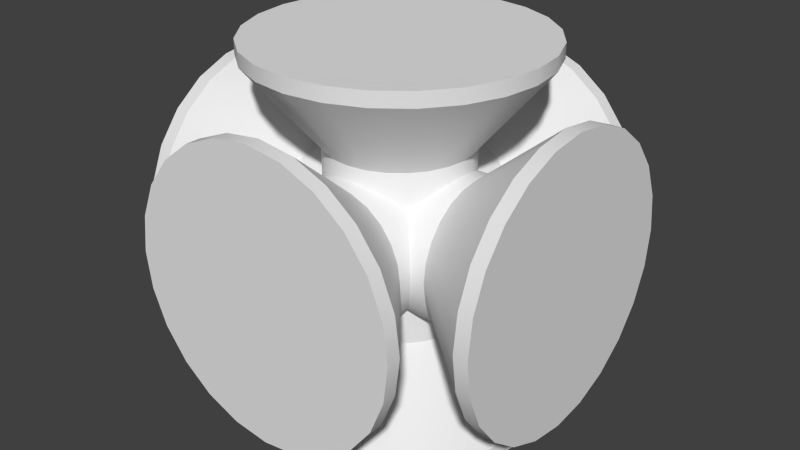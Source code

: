 # Source: Knoten.blend  (saved by Blender 2.70.0; exported with 4.5.12 LTS)
import bpy
from mathutils import Matrix  # noqa: F401  (used for matrix-valued properties, if any)

bpy.ops.wm.read_factory_settings(use_empty=True)
scene = bpy.context.scene
scene.name = 'Scene'

# ---- collections
col_collection_1 = bpy.data.collections.new('Collection 1'); scene.collection.children.link(col_collection_1)

# ---- materials (node trees are filled in below, after node groups)
mat_material = bpy.data.materials.new('Material')
mat_material.alpha_threshold = 0.0
mat_material.use_transparent_shadow = False
mat_material.roughness = 0.5
mat_material.line_color = (0.0, 0.0, 0.0, 1.0)

# ---- material node trees

# ---- world
world_world = bpy.data.worlds.new('World'); scene.world = world_world
world_world.color = (0.05088, 0.05088, 0.05088)
world_world.use_sun_shadow = False
world_world.sun_shadow_jitter_overblur = 0.0
world_world.cycles.sampling_method = 'MANUAL'
world_world.cycles.sample_map_resolution = 256

# ---- meshes
me_cylinder = bpy.data.meshes.new('Cylinder')
me_cylinder.from_pydata([(0.0, 0.625, -0.75), (0.0, 0.625, 0.75), (0.1618, 0.6037, -0.75), (0.1618, 0.6037, 0.75), (0.3125, 0.5413, -0.75), (0.3125, 0.5413, 0.75), (0.4419, 0.4419, -0.75), (0.4419, 0.4419, 0.75), (0.5413, 0.3125, -0.75), (0.5413, 0.3125, 0.75), (0.6037, 0.1618, -0.75), (0.6037, 0.1618, 0.75), (0.625, 4.719e-08, -0.75), (0.625, 4.719e-08, 0.75), (0.6037, -0.1618, -0.75), (0.6037, -0.1618, 0.75), (0.5413, -0.3125, -0.75), (0.5413, -0.3125, 0.75), (0.4419, -0.4419, -0.75), (0.4419, -0.4419, 0.75), (0.3125, -0.5413, -0.75), (0.3125, -0.5413, 0.75), (0.1618, -0.6037, -0.75), (0.1618, -0.6037, 0.75), (2.434e-07, -0.625, -0.75), (2.434e-07, -0.625, 0.75), (-0.1618, -0.6037, -0.75), (-0.1618, -0.6037, 0.75), (-0.3125, -0.5413, -0.75), (-0.3125, -0.5413, 0.75), (-0.4419, -0.4419, -0.75), (-0.4419, -0.4419, 0.75), (-0.5413, -0.3125, -0.75), (-0.5413, -0.3125, 0.75), (-0.6037, -0.1618, -0.75), (-0.6037, -0.1618, 0.75), (-0.625, -2.906e-07, -0.75), (-0.625, -2.906e-07, 0.75), (-0.6037, 0.1618, -0.75), (-0.6037, 0.1618, 0.75), (-0.5413, 0.3125, -0.75), (-0.5413, 0.3125, 0.75), (-0.4419, 0.4419, -0.75), (-0.4419, 0.4419, 0.75), (-0.3125, 0.5413, -0.75), (-0.3125, 0.5413, 0.75), (-0.1618, 0.6037, -0.75), (-0.1618, 0.6037, 0.75), (-2.049e-08, 1.25, 1.5), (0.3235, 1.207, 1.5), (0.625, 1.083, 1.5), (0.8839, 0.8839, 1.5), (1.083, 0.625, 1.5), (1.207, 0.3235, 1.5), (1.25, 1.912e-07, 1.5), (1.207, -0.3235, 1.5), (1.083, -0.625, 1.5), (0.8839, -0.8839, 1.5), (0.625, -1.083, 1.5), (0.3235, -1.207, 1.5), (4.663e-07, -1.25, 1.5), (-0.3235, -1.207, 1.5), (-0.625, -1.083, 1.5), (-0.8839, -0.8839, 1.5), (-1.083, -0.625, 1.5), (-1.207, -0.3235, 1.5), (-1.25, -4.843e-07, 1.5), (-1.207, 0.3235, 1.5), (-1.083, 0.625, 1.5), (-0.8839, 0.8839, 1.5), (-0.625, 1.083, 1.5), (-0.3235, 1.207, 1.5), (-2.651e-08, 1.25, 1.625), (0.3235, 1.207, 1.625), (0.625, 1.083, 1.625), (0.8839, 0.8839, 1.625), (1.083, 0.625, 1.625), (1.207, 0.3235, 1.625), (1.25, 1.912e-07, 1.625), (1.207, -0.3235, 1.625), (1.083, -0.625, 1.625), (0.8839, -0.8839, 1.625), (0.625, -1.083, 1.625), (0.3235, -1.207, 1.625), (4.603e-07, -1.25, 1.625), (-0.3235, -1.207, 1.625), (-0.625, -1.083, 1.625), (-0.8839, -0.8839, 1.625), (-1.083, -0.625, 1.625), (-1.207, -0.3235, 1.625), (-1.25, -4.843e-07, 1.625), (-1.207, 0.3235, 1.625), (-1.083, 0.625, 1.625), (-0.8839, 0.8839, 1.625), (-0.625, 1.083, 1.625), (-0.3235, 1.207, 1.625), (-6.715e-08, 1.25, -1.5), (0.3235, 1.207, -1.5), (0.625, 1.083, -1.5), (0.8839, 0.8839, -1.5), (1.083, 0.625, -1.5), (1.207, 0.3235, -1.5), (1.25, 1.912e-07, -1.5), (1.207, -0.3235, -1.5), (1.083, -0.625, -1.5), (0.8839, -0.8839, -1.5), (0.625, -1.083, -1.5), (0.3235, -1.207, -1.5), (4.196e-07, -1.25, -1.5), (-0.3235, -1.207, -1.5), (-0.625, -1.083, -1.5), (-0.8839, -0.8839, -1.5), (-1.083, -0.625, -1.5), (-1.207, -0.3235, -1.5), (-1.25, -4.843e-07, -1.5), (-1.207, 0.3235, -1.5), (-1.083, 0.625, -1.5), (-0.8839, 0.8839, -1.5), (-0.625, 1.083, -1.5), (-0.3235, 1.207, -1.5), (-5.684e-08, 1.25, -1.625), (0.3235, 1.207, -1.625), (0.625, 1.083, -1.625), (0.8839, 0.8839, -1.625), (1.083, 0.625, -1.625), (1.207, 0.3235, -1.625), (1.25, 1.912e-07, -1.625), (1.207, -0.3235, -1.625), (1.083, -0.625, -1.625), (0.8839, -0.8839, -1.625), (0.625, -1.083, -1.625), (0.3235, -1.207, -1.625), (4.299e-07, -1.25, -1.625), (-0.3235, -1.207, -1.625), (-0.625, -1.083, -1.625), (-0.8839, -0.8839, -1.625), (-1.083, -0.625, -1.625), (-1.207, -0.3235, -1.625), (-1.25, -4.843e-07, -1.625), (-1.207, 0.3235, -1.625), (-1.083, 0.625, -1.625), (-0.8839, 0.8839, -1.625), (-0.625, 1.083, -1.625), (-0.3235, 1.207, -1.625)], [], [(0, 1, 3, 2), (2, 3, 5, 4), (4, 5, 7, 6), (6, 7, 9, 8), (8, 9, 11, 10), (10, 11, 13, 12), (12, 13, 15, 14), (14, 15, 17, 16), (16, 17, 19, 18), (18, 19, 21, 20), (20, 21, 23, 22), (22, 23, 25, 24), (24, 25, 27, 26), (26, 27, 29, 28), (28, 29, 31, 30), (30, 31, 33, 32), (32, 33, 35, 34), (34, 35, 37, 36), (36, 37, 39, 38), (38, 39, 41, 40), (40, 41, 43, 42), (42, 43, 45, 44), (41, 39, 67, 68), (46, 47, 1, 0), (44, 45, 47, 46), (46, 0, 96, 119), (69, 68, 92, 93), (19, 17, 56, 57), (47, 45, 70, 71), (25, 23, 59, 60), (9, 7, 51, 52), (31, 29, 62, 63), (37, 35, 65, 66), (15, 13, 54, 55), (43, 41, 68, 69), (21, 19, 57, 58), (1, 47, 71, 48), (5, 3, 49, 50), (27, 25, 60, 61), (11, 9, 52, 53), (33, 31, 63, 64), (39, 37, 66, 67), (3, 1, 48, 49), (17, 15, 55, 56), (45, 43, 69, 70), (23, 21, 58, 59), (7, 5, 50, 51), (29, 27, 61, 62), (35, 33, 64, 65), (13, 11, 53, 54), (73, 72, 95, 94, 93, 92, 91, 90, 89, 88, 87, 86, 85, 84, 83, 82, 81, 80, 79, 78, 77, 76, 75, 74), (58, 57, 81, 82), (67, 66, 90, 91), (56, 55, 79, 80), (65, 64, 88, 89), (54, 53, 77, 78), (52, 51, 75, 76), (63, 62, 86, 87), (48, 71, 95, 72), (50, 49, 73, 74), (61, 60, 84, 85), (70, 69, 93, 94), (59, 58, 82, 83), (68, 67, 91, 92), (57, 56, 80, 81), (66, 65, 89, 90), (55, 54, 78, 79), (53, 52, 76, 77), (64, 63, 87, 88), (51, 50, 74, 75), (62, 61, 85, 86), (71, 70, 94, 95), (49, 48, 72, 73), (60, 59, 83, 84), (119, 96, 120, 143), (2, 4, 98, 97), (24, 26, 109, 108), (8, 10, 101, 100), (30, 32, 112, 111), (36, 38, 115, 114), (0, 2, 97, 96), (14, 16, 104, 103), (42, 44, 118, 117), (20, 22, 107, 106), (4, 6, 99, 98), (26, 28, 110, 109), (32, 34, 113, 112), (10, 12, 102, 101), (38, 40, 116, 115), (16, 18, 105, 104), (44, 46, 119, 118), (22, 24, 108, 107), (6, 8, 100, 99), (28, 30, 111, 110), (34, 36, 114, 113), (12, 14, 103, 102), (40, 42, 117, 116), (18, 20, 106, 105), (120, 121, 122, 123, 124, 125, 126, 127, 128, 129, 130, 131, 132, 133, 134, 135, 136, 137, 138, 139, 140, 141, 142, 143), (97, 98, 122, 121), (108, 109, 133, 132), (117, 118, 142, 141), (106, 107, 131, 130), (115, 116, 140, 139), (104, 105, 129, 128), (113, 114, 138, 137), (102, 103, 127, 126), (100, 101, 125, 124), (111, 112, 136, 135), (98, 99, 123, 122), (109, 110, 134, 133), (118, 119, 143, 142), (96, 97, 121, 120), (107, 108, 132, 131), (116, 117, 141, 140), (105, 106, 130, 129), (114, 115, 139, 138), (103, 104, 128, 127), (112, 113, 137, 136), (101, 102, 126, 125), (99, 100, 124, 123), (110, 111, 135, 134)])
me_cylinder.polygons.foreach_set('use_smooth', [True] * 122)
_uv = me_cylinder.uv_layers.new(name='UVMap')
_uv.uv.foreach_set('vector', [0.3524, 0.4945, 0.5296, 0.5166, 0.5295, 0.513, 0.3524, 0.5373, 0.3524, 0.5373, 0.5295, 0.513, 0.5284, 0.5095, 0.3635, 0.5788, 0.3635, 0.5788, 0.5284, 0.5095, 0.5264, 0.5065, 0.385, 0.6161, 0.385, 0.6161, 0.5264, 0.5065, 0.5237, 0.5041, 0.4154, 0.6466, 0.4154, 0.6466, 0.5237, 0.5041, 0.5205, 0.5025, 0.4527, 0.6681, 0.4527, 0.6681, 0.5205, 0.5025, 0.517, 0.5019, 0.4943, 0.6794, 0.4943, 0.6794, 0.517, 0.5019, 0.5133, 0.5021, 0.5375, 0.6794, 0.5375, 0.6794, 0.5133, 0.5021, 0.5099, 0.5033, 0.5791, 0.6683, 0.5791, 0.6683, 0.5099, 0.5033, 0.5069, 0.5054, 0.6165, 0.6468, 0.6165, 0.6468, 0.5069, 0.5054, 0.5045, 0.5082, 0.647, 0.6164, 0.647, 0.6164, 0.5045, 0.5082, 0.5029, 0.5115, 0.6686, 0.5791, 0.6686, 0.5791, 0.5029, 0.5115, 0.5022, 0.5151, 0.6797, 0.5374, 0.6797, 0.5374, 0.5022, 0.5151, 0.5025, 0.5188, 0.6797, 0.4943, 0.6797, 0.4943, 0.5025, 0.5188, 0.5037, 0.5222, 0.6686, 0.4527, 0.6686, 0.4527, 0.5037, 0.5222, 0.5058, 0.5253, 0.647, 0.4154, 0.647, 0.4154, 0.5058, 0.5253, 0.5085, 0.5277, 0.6165, 0.385, 0.6165, 0.385, 0.5085, 0.5277, 0.5118, 0.5292, 0.5791, 0.3635, 0.5791, 0.3635, 0.5118, 0.5292, 0.5154, 0.5299, 0.5375, 0.3524, 0.5375, 0.3524, 0.5154, 0.5299, 0.519, 0.5296, 0.4943, 0.3524, 0.4943, 0.3524, 0.519, 0.5296, 0.5224, 0.5284, 0.4527, 0.3636, 0.4527, 0.3636, 0.5224, 0.5284, 0.5253, 0.5264, 0.4154, 0.3852, 0.4154, 0.3852, 0.5253, 0.5264, 0.5276, 0.5236, 0.385, 0.4157, 0.1262, 0.136, 0.1175, 0.1504, 0.01228, 0.1083, 0.03553, 0.06806, 0.3635, 0.453, 0.5291, 0.5203, 0.5296, 0.5166, 0.3524, 0.4945, 0.385, 0.4157, 0.5276, 0.5236, 0.5291, 0.5203, 0.3635, 0.453, 0.5356, 0.2398, 0.552, 0.236, 0.5962, 0.3401, 0.5516, 0.3519, 0.8161, 0.6785, 0.7752, 0.6672, 0.7812, 0.6526, 0.8181, 0.6628, 0.2146, 0.2285, 0.2266, 0.2169, 0.3171, 0.2842, 0.2846, 0.3171, 0.1694, 0.1121, 0.1531, 0.1162, 0.1086, 0.01214, 0.1534, 0.0002266, 0.1668, 0.2403, 0.1836, 0.2407, 0.1998, 0.3525, 0.1535, 0.3526, 0.236, 0.153, 0.2281, 0.1382, 0.3171, 0.06863, 0.3401, 0.1088, 0.1246, 0.2147, 0.1363, 0.2269, 0.06838, 0.3175, 0.03551, 0.2847, 0.1128, 0.1666, 0.1125, 0.1835, 0.0002266, 0.1996, 0.0002353, 0.1531, 0.2352, 0.2024, 0.2397, 0.1862, 0.3519, 0.1995, 0.3401, 0.2441, 0.1384, 0.1243, 0.1262, 0.136, 0.03553, 0.06806, 0.0684, 0.03527, 0.1999, 0.2367, 0.2146, 0.2285, 0.2846, 0.3171, 0.2445, 0.3404, 0.1862, 0.1125, 0.1694, 0.1121, 0.1534, 0.0002266, 0.1998, 0.0003513, 0.2166, 0.126, 0.2023, 0.1172, 0.2445, 0.01249, 0.2845, 0.03579, 0.1507, 0.2356, 0.1668, 0.2403, 0.1535, 0.3526, 0.1086, 0.3407, 0.2398, 0.1694, 0.236, 0.153, 0.3401, 0.1088, 0.3519, 0.1534, 0.1165, 0.1999, 0.1246, 0.2147, 0.03551, 0.2847, 0.01226, 0.2445, 0.1175, 0.1504, 0.1128, 0.1666, 0.0002353, 0.1531, 0.01228, 0.1083, 0.2023, 0.1172, 0.1862, 0.1125, 0.1998, 0.0003513, 0.2445, 0.01249, 0.2266, 0.2169, 0.2352, 0.2024, 0.3401, 0.2441, 0.3171, 0.2842, 0.1531, 0.1162, 0.1384, 0.1243, 0.0684, 0.03527, 0.1086, 0.01214, 0.1836, 0.2407, 0.1999, 0.2367, 0.2445, 0.3404, 0.1998, 0.3525, 0.2281, 0.1382, 0.2166, 0.126, 0.2845, 0.03579, 0.3171, 0.06863, 0.1363, 0.2269, 0.1507, 0.2356, 0.1086, 0.3407, 0.06838, 0.3175, 0.1125, 0.1835, 0.1165, 0.1999, 0.01226, 0.2445, 0.0002266, 0.1996, 0.2397, 0.1862, 0.2398, 0.1694, 0.3519, 0.1534, 0.3519, 0.1995, 0.1157, 0.9644, 0.08209, 0.945, 0.05466, 0.9176, 0.03527, 0.884, 0.02523, 0.8466, 0.02523, 0.8078, 0.03527, 0.7703, 0.05466, 0.7367, 0.08209, 0.7093, 0.1157, 0.6899, 0.1531, 0.6799, 0.1919, 0.6799, 0.2294, 0.6899, 0.263, 0.7093, 0.2904, 0.7367, 0.3098, 0.7703, 0.3198, 0.8078, 0.3198, 0.8466, 0.3098, 0.884, 0.2904, 0.9176, 0.263, 0.945, 0.2294, 0.9644, 0.1919, 0.9745, 0.1531, 0.9745, 0.8163, 0.3528, 0.8587, 0.3524, 0.8569, 0.3681, 0.8187, 0.3684, 0.7388, 0.6456, 0.7096, 0.6151, 0.7222, 0.6057, 0.7485, 0.6331, 0.8999, 0.3632, 0.937, 0.3845, 0.9274, 0.3972, 0.894, 0.3779, 0.6896, 0.578, 0.6802, 0.5369, 0.6958, 0.5353, 0.7042, 0.5723, 0.9672, 0.4148, 0.9887, 0.452, 0.9739, 0.4583, 0.9547, 0.4247, 0.9998, 0.4936, 0.9998, 0.5367, 0.9838, 0.5348, 0.9839, 0.4959, 0.682, 0.4949, 0.6911, 0.4543, 0.7058, 0.4595, 0.6976, 0.4969, 0.937, 0.6461, 0.8999, 0.6676, 0.8936, 0.653, 0.927, 0.6336, 0.9887, 0.5783, 0.9672, 0.6157, 0.9544, 0.6061, 0.9738, 0.5724, 0.7106, 0.417, 0.7395, 0.3863, 0.7495, 0.3984, 0.7235, 0.426, 0.8587, 0.6787, 0.8161, 0.6785, 0.8181, 0.6628, 0.8564, 0.6629, 0.7756, 0.3644, 0.8163, 0.3528, 0.8187, 0.3684, 0.782, 0.3787, 0.7752, 0.6672, 0.7388, 0.6456, 0.7485, 0.6331, 0.7812, 0.6526, 0.8587, 0.3524, 0.8999, 0.3632, 0.894, 0.3779, 0.8569, 0.3681, 0.7096, 0.6151, 0.6896, 0.578, 0.7042, 0.5723, 0.7222, 0.6057, 0.937, 0.3845, 0.9672, 0.4148, 0.9547, 0.4247, 0.9274, 0.3972, 0.9887, 0.452, 0.9998, 0.4936, 0.9839, 0.4959, 0.9739, 0.4583, 0.6802, 0.5369, 0.682, 0.4949, 0.6976, 0.4969, 0.6958, 0.5353, 0.9998, 0.5367, 0.9887, 0.5783, 0.9738, 0.5724, 0.9838, 0.5348, 0.6911, 0.4543, 0.7106, 0.417, 0.7235, 0.426, 0.7058, 0.4595, 0.8999, 0.6676, 0.8587, 0.6787, 0.8564, 0.6629, 0.8936, 0.653, 0.9672, 0.6157, 0.937, 0.6461, 0.927, 0.6336, 0.9544, 0.6061, 0.7395, 0.3863, 0.7756, 0.3644, 0.782, 0.3787, 0.7495, 0.3984, 0.09586, 0.3649, 0.1364, 0.3535, 0.1388, 0.369, 0.1023, 0.3792, 0.5668, 0.2281, 0.579, 0.2166, 0.6692, 0.2845, 0.6363, 0.3171, 0.5051, 0.1165, 0.4903, 0.1246, 0.4203, 0.03551, 0.4605, 0.01226, 0.5925, 0.1862, 0.5928, 0.1694, 0.7047, 0.1534, 0.7046, 0.1998, 0.4694, 0.1507, 0.4647, 0.1668, 0.3524, 0.1535, 0.3643, 0.1086, 0.4683, 0.1999, 0.4764, 0.2146, 0.3879, 0.2846, 0.3646, 0.2445, 0.552, 0.236, 0.5668, 0.2281, 0.6363, 0.3171, 0.5962, 0.3401, 0.5807, 0.1384, 0.569, 0.1262, 0.6369, 0.03553, 0.6697, 0.0684, 0.5025, 0.2352, 0.5187, 0.2397, 0.5055, 0.3519, 0.4609, 0.3401, 0.5384, 0.1128, 0.5215, 0.1125, 0.5054, 0.0002266, 0.5518, 0.0002354, 0.579, 0.2166, 0.5878, 0.2023, 0.6925, 0.2445, 0.6692, 0.2845, 0.4903, 0.1246, 0.4781, 0.1363, 0.3874, 0.06838, 0.4203, 0.03551, 0.4647, 0.1668, 0.4643, 0.1836, 0.3525, 0.1998, 0.3524, 0.1535, 0.5928, 0.1694, 0.5888, 0.1531, 0.6928, 0.1086, 0.7047, 0.1534, 0.4764, 0.2146, 0.4881, 0.2266, 0.4208, 0.3171, 0.3879, 0.2846, 0.569, 0.1262, 0.5546, 0.1175, 0.5967, 0.01228, 0.6369, 0.03553, 0.5187, 0.2397, 0.5356, 0.2398, 0.5516, 0.3519, 0.5055, 0.3519, 0.5215, 0.1125, 0.5051, 0.1165, 0.4605, 0.01226, 0.5054, 0.0002266, 0.5878, 0.2023, 0.5925, 0.1862, 0.7046, 0.1998, 0.6925, 0.2445, 0.4781, 0.1363, 0.4694, 0.1507, 0.3643, 0.1086, 0.3874, 0.06838, 0.4643, 0.1836, 0.4683, 0.1999, 0.3646, 0.2445, 0.3525, 0.1998, 0.5888, 0.1531, 0.5807, 0.1384, 0.6697, 0.0684, 0.6928, 0.1086, 0.4881, 0.2266, 0.5025, 0.2352, 0.4609, 0.3401, 0.4208, 0.3171, 0.5546, 0.1175, 0.5384, 0.1128, 0.5518, 0.0002354, 0.5967, 0.01228, 0.5901, 0.7093, 0.6175, 0.7367, 0.6369, 0.7703, 0.647, 0.8078, 0.647, 0.8466, 0.6369, 0.884, 0.6175, 0.9176, 0.5901, 0.945, 0.5565, 0.9644, 0.5191, 0.9745, 0.4803, 0.9745, 0.4428, 0.9644, 0.4092, 0.945, 0.3818, 0.9176, 0.3624, 0.884, 0.3524, 0.8466, 0.3524, 0.8078, 0.3624, 0.7703, 0.3818, 0.7367, 0.4092, 0.7093, 0.4428, 0.6899, 0.4803, 0.6799, 0.5191, 0.6799, 0.5565, 0.6899, 0.1787, 0.3531, 0.2199, 0.3639, 0.214, 0.3786, 0.177, 0.3688, 0.1786, 0.6794, 0.1361, 0.6793, 0.138, 0.6635, 0.1764, 0.6637, 0.03114, 0.4173, 0.05992, 0.3867, 0.06992, 0.3987, 0.044, 0.4263, 0.257, 0.6469, 0.2199, 0.6684, 0.2136, 0.6537, 0.2471, 0.6343, 0.002021, 0.4955, 0.01156, 0.4546, 0.02631, 0.4598, 0.01772, 0.4975, 0.3087, 0.5791, 0.2873, 0.6164, 0.2744, 0.6069, 0.2938, 0.5732, 0.009582, 0.5786, 0.0002266, 0.5375, 0.01583, 0.5359, 0.02421, 0.5729, 0.3198, 0.4943, 0.3198, 0.5375, 0.3039, 0.5355, 0.3039, 0.4966, 0.2873, 0.4155, 0.3087, 0.4527, 0.294, 0.459, 0.2747, 0.4254, 0.05883, 0.6463, 0.0296, 0.6158, 0.04219, 0.6064, 0.06847, 0.6338, 0.2199, 0.3639, 0.257, 0.3852, 0.2474, 0.3979, 0.214, 0.3786, 0.1361, 0.6793, 0.09517, 0.6679, 0.1012, 0.6534, 0.138, 0.6635, 0.05992, 0.3867, 0.09586, 0.3649, 0.1023, 0.3792, 0.06992, 0.3987, 0.1364, 0.3535, 0.1787, 0.3531, 0.177, 0.3688, 0.1388, 0.369, 0.2199, 0.6684, 0.1786, 0.6794, 0.1764, 0.6637, 0.2136, 0.6537, 0.01156, 0.4546, 0.03114, 0.4173, 0.044, 0.4263, 0.02631, 0.4598, 0.2873, 0.6164, 0.257, 0.6469, 0.2471, 0.6343, 0.2744, 0.6069, 0.0002266, 0.5375, 0.002021, 0.4955, 0.01772, 0.4975, 0.01583, 0.5359, 0.3198, 0.5375, 0.3087, 0.5791, 0.2938, 0.5732, 0.3039, 0.5355, 0.0296, 0.6158, 0.009582, 0.5786, 0.02421, 0.5729, 0.04219, 0.6064, 0.3087, 0.4527, 0.3198, 0.4943, 0.3039, 0.4966, 0.294, 0.459, 0.257, 0.3852, 0.2873, 0.4155, 0.2747, 0.4254, 0.2474, 0.3979, 0.09517, 0.6679, 0.05883, 0.6463, 0.06847, 0.6338, 0.1012, 0.6534])
me_cylinder.materials.append(mat_material)
me_cylinder.use_remesh_preserve_volume = False
me_cylinder.use_remesh_preserve_attributes = False
me_cylinder.use_mirror_vertex_groups = False
me_cylinder.update()
me_cylinder_001 = bpy.data.meshes.new('Cylinder.001')
me_cylinder_001.from_pydata([(0.0, 0.625, -0.75), (0.0, 0.625, 0.75), (0.1618, 0.6037, -0.75), (0.1618, 0.6037, 0.75), (0.3125, 0.5413, -0.75), (0.3125, 0.5413, 0.75), (0.4419, 0.4419, -0.75), (0.4419, 0.4419, 0.75), (0.5413, 0.3125, -0.75), (0.5413, 0.3125, 0.75), (0.6037, 0.1618, -0.75), (0.6037, 0.1618, 0.75), (0.625, 4.719e-08, -0.75), (0.625, 4.719e-08, 0.75), (0.6037, -0.1618, -0.75), (0.6037, -0.1618, 0.75), (0.5413, -0.3125, -0.75), (0.5413, -0.3125, 0.75), (0.4419, -0.4419, -0.75), (0.4419, -0.4419, 0.75), (0.3125, -0.5413, -0.75), (0.3125, -0.5413, 0.75), (0.1618, -0.6037, -0.75), (0.1618, -0.6037, 0.75), (2.434e-07, -0.625, -0.75), (2.434e-07, -0.625, 0.75), (-0.1618, -0.6037, -0.75), (-0.1618, -0.6037, 0.75), (-0.3125, -0.5413, -0.75), (-0.3125, -0.5413, 0.75), (-0.4419, -0.4419, -0.75), (-0.4419, -0.4419, 0.75), (-0.5413, -0.3125, -0.75), (-0.5413, -0.3125, 0.75), (-0.6037, -0.1618, -0.75), (-0.6037, -0.1618, 0.75), (-0.625, -2.906e-07, -0.75), (-0.625, -2.906e-07, 0.75), (-0.6037, 0.1618, -0.75), (-0.6037, 0.1618, 0.75), (-0.5413, 0.3125, -0.75), (-0.5413, 0.3125, 0.75), (-0.4419, 0.4419, -0.75), (-0.4419, 0.4419, 0.75), (-0.3125, 0.5413, -0.75), (-0.3125, 0.5413, 0.75), (-0.1618, 0.6037, -0.75), (-0.1618, 0.6037, 0.75), (-2.049e-08, 1.25, 1.5), (0.3235, 1.207, 1.5), (0.625, 1.083, 1.5), (0.8839, 0.8839, 1.5), (1.083, 0.625, 1.5), (1.207, 0.3235, 1.5), (1.25, 1.912e-07, 1.5), (1.207, -0.3235, 1.5), (1.083, -0.625, 1.5), (0.8839, -0.8839, 1.5), (0.625, -1.083, 1.5), (0.3235, -1.207, 1.5), (4.663e-07, -1.25, 1.5), (-0.3235, -1.207, 1.5), (-0.625, -1.083, 1.5), (-0.8839, -0.8839, 1.5), (-1.083, -0.625, 1.5), (-1.207, -0.3235, 1.5), (-1.25, -4.843e-07, 1.5), (-1.207, 0.3235, 1.5), (-1.083, 0.625, 1.5), (-0.8839, 0.8839, 1.5), (-0.625, 1.083, 1.5), (-0.3235, 1.207, 1.5), (-2.651e-08, 1.25, 1.625), (0.3235, 1.207, 1.625), (0.625, 1.083, 1.625), (0.8839, 0.8839, 1.625), (1.083, 0.625, 1.625), (1.207, 0.3235, 1.625), (1.25, 1.912e-07, 1.625), (1.207, -0.3235, 1.625), (1.083, -0.625, 1.625), (0.8839, -0.8839, 1.625), (0.625, -1.083, 1.625), (0.3235, -1.207, 1.625), (4.603e-07, -1.25, 1.625), (-0.3235, -1.207, 1.625), (-0.625, -1.083, 1.625), (-0.8839, -0.8839, 1.625), (-1.083, -0.625, 1.625), (-1.207, -0.3235, 1.625), (-1.25, -4.843e-07, 1.625), (-1.207, 0.3235, 1.625), (-1.083, 0.625, 1.625), (-0.8839, 0.8839, 1.625), (-0.625, 1.083, 1.625), (-0.3235, 1.207, 1.625), (-6.715e-08, 1.25, -1.5), (0.3235, 1.207, -1.5), (0.625, 1.083, -1.5), (0.8839, 0.8839, -1.5), (1.083, 0.625, -1.5), (1.207, 0.3235, -1.5), (1.25, 1.912e-07, -1.5), (1.207, -0.3235, -1.5), (1.083, -0.625, -1.5), (0.8839, -0.8839, -1.5), (0.625, -1.083, -1.5), (0.3235, -1.207, -1.5), (4.196e-07, -1.25, -1.5), (-0.3235, -1.207, -1.5), (-0.625, -1.083, -1.5), (-0.8839, -0.8839, -1.5), (-1.083, -0.625, -1.5), (-1.207, -0.3235, -1.5), (-1.25, -4.843e-07, -1.5), (-1.207, 0.3235, -1.5), (-1.083, 0.625, -1.5), (-0.8839, 0.8839, -1.5), (-0.625, 1.083, -1.5), (-0.3235, 1.207, -1.5), (-5.684e-08, 1.25, -1.625), (0.3235, 1.207, -1.625), (0.625, 1.083, -1.625), (0.8839, 0.8839, -1.625), (1.083, 0.625, -1.625), (1.207, 0.3235, -1.625), (1.25, 1.912e-07, -1.625), (1.207, -0.3235, -1.625), (1.083, -0.625, -1.625), (0.8839, -0.8839, -1.625), (0.625, -1.083, -1.625), (0.3235, -1.207, -1.625), (4.299e-07, -1.25, -1.625), (-0.3235, -1.207, -1.625), (-0.625, -1.083, -1.625), (-0.8839, -0.8839, -1.625), (-1.083, -0.625, -1.625), (-1.207, -0.3235, -1.625), (-1.25, -4.843e-07, -1.625), (-1.207, 0.3235, -1.625), (-1.083, 0.625, -1.625), (-0.8839, 0.8839, -1.625), (-0.625, 1.083, -1.625), (-0.3235, 1.207, -1.625)], [], [(0, 1, 3, 2), (2, 3, 5, 4), (4, 5, 7, 6), (6, 7, 9, 8), (8, 9, 11, 10), (10, 11, 13, 12), (12, 13, 15, 14), (14, 15, 17, 16), (16, 17, 19, 18), (18, 19, 21, 20), (20, 21, 23, 22), (22, 23, 25, 24), (24, 25, 27, 26), (26, 27, 29, 28), (28, 29, 31, 30), (30, 31, 33, 32), (32, 33, 35, 34), (34, 35, 37, 36), (36, 37, 39, 38), (38, 39, 41, 40), (40, 41, 43, 42), (42, 43, 45, 44), (41, 39, 67, 68), (46, 47, 1, 0), (44, 45, 47, 46), (46, 0, 96, 119), (69, 68, 92, 93), (19, 17, 56, 57), (47, 45, 70, 71), (25, 23, 59, 60), (9, 7, 51, 52), (31, 29, 62, 63), (37, 35, 65, 66), (15, 13, 54, 55), (43, 41, 68, 69), (21, 19, 57, 58), (1, 47, 71, 48), (5, 3, 49, 50), (27, 25, 60, 61), (11, 9, 52, 53), (33, 31, 63, 64), (39, 37, 66, 67), (3, 1, 48, 49), (17, 15, 55, 56), (45, 43, 69, 70), (23, 21, 58, 59), (7, 5, 50, 51), (29, 27, 61, 62), (35, 33, 64, 65), (13, 11, 53, 54), (73, 72, 95, 94, 93, 92, 91, 90, 89, 88, 87, 86, 85, 84, 83, 82, 81, 80, 79, 78, 77, 76, 75, 74), (58, 57, 81, 82), (67, 66, 90, 91), (56, 55, 79, 80), (65, 64, 88, 89), (54, 53, 77, 78), (52, 51, 75, 76), (63, 62, 86, 87), (48, 71, 95, 72), (50, 49, 73, 74), (61, 60, 84, 85), (70, 69, 93, 94), (59, 58, 82, 83), (68, 67, 91, 92), (57, 56, 80, 81), (66, 65, 89, 90), (55, 54, 78, 79), (53, 52, 76, 77), (64, 63, 87, 88), (51, 50, 74, 75), (62, 61, 85, 86), (71, 70, 94, 95), (49, 48, 72, 73), (60, 59, 83, 84), (119, 96, 120, 143), (2, 4, 98, 97), (24, 26, 109, 108), (8, 10, 101, 100), (30, 32, 112, 111), (36, 38, 115, 114), (0, 2, 97, 96), (14, 16, 104, 103), (42, 44, 118, 117), (20, 22, 107, 106), (4, 6, 99, 98), (26, 28, 110, 109), (32, 34, 113, 112), (10, 12, 102, 101), (38, 40, 116, 115), (16, 18, 105, 104), (44, 46, 119, 118), (22, 24, 108, 107), (6, 8, 100, 99), (28, 30, 111, 110), (34, 36, 114, 113), (12, 14, 103, 102), (40, 42, 117, 116), (18, 20, 106, 105), (120, 121, 122, 123, 124, 125, 126, 127, 128, 129, 130, 131, 132, 133, 134, 135, 136, 137, 138, 139, 140, 141, 142, 143), (97, 98, 122, 121), (108, 109, 133, 132), (117, 118, 142, 141), (106, 107, 131, 130), (115, 116, 140, 139), (104, 105, 129, 128), (113, 114, 138, 137), (102, 103, 127, 126), (100, 101, 125, 124), (111, 112, 136, 135), (98, 99, 123, 122), (109, 110, 134, 133), (118, 119, 143, 142), (96, 97, 121, 120), (107, 108, 132, 131), (116, 117, 141, 140), (105, 106, 130, 129), (114, 115, 139, 138), (103, 104, 128, 127), (112, 113, 137, 136), (101, 102, 126, 125), (99, 100, 124, 123), (110, 111, 135, 134)])
me_cylinder_001.polygons.foreach_set('use_smooth', [True] * 122)
_uv = me_cylinder_001.uv_layers.new(name='UVMap')
_uv.uv.foreach_set('vector', [0.3524, 0.4945, 0.5296, 0.5166, 0.5295, 0.513, 0.3524, 0.5373, 0.3524, 0.5373, 0.5295, 0.513, 0.5284, 0.5095, 0.3635, 0.5788, 0.3635, 0.5788, 0.5284, 0.5095, 0.5264, 0.5065, 0.385, 0.6161, 0.385, 0.6161, 0.5264, 0.5065, 0.5237, 0.5041, 0.4154, 0.6466, 0.4154, 0.6466, 0.5237, 0.5041, 0.5205, 0.5025, 0.4527, 0.6681, 0.4527, 0.6681, 0.5205, 0.5025, 0.517, 0.5019, 0.4943, 0.6794, 0.4943, 0.6794, 0.517, 0.5019, 0.5133, 0.5021, 0.5375, 0.6794, 0.5375, 0.6794, 0.5133, 0.5021, 0.5099, 0.5033, 0.5791, 0.6683, 0.5791, 0.6683, 0.5099, 0.5033, 0.5069, 0.5054, 0.6165, 0.6468, 0.6165, 0.6468, 0.5069, 0.5054, 0.5045, 0.5082, 0.647, 0.6164, 0.647, 0.6164, 0.5045, 0.5082, 0.5029, 0.5115, 0.6686, 0.5791, 0.6686, 0.5791, 0.5029, 0.5115, 0.5022, 0.5151, 0.6797, 0.5374, 0.6797, 0.5374, 0.5022, 0.5151, 0.5025, 0.5188, 0.6797, 0.4943, 0.6797, 0.4943, 0.5025, 0.5188, 0.5037, 0.5222, 0.6686, 0.4527, 0.6686, 0.4527, 0.5037, 0.5222, 0.5058, 0.5253, 0.647, 0.4154, 0.647, 0.4154, 0.5058, 0.5253, 0.5085, 0.5277, 0.6165, 0.385, 0.6165, 0.385, 0.5085, 0.5277, 0.5118, 0.5292, 0.5791, 0.3635, 0.5791, 0.3635, 0.5118, 0.5292, 0.5154, 0.5299, 0.5375, 0.3524, 0.5375, 0.3524, 0.5154, 0.5299, 0.519, 0.5296, 0.4943, 0.3524, 0.4943, 0.3524, 0.519, 0.5296, 0.5224, 0.5284, 0.4527, 0.3636, 0.4527, 0.3636, 0.5224, 0.5284, 0.5253, 0.5264, 0.4154, 0.3852, 0.4154, 0.3852, 0.5253, 0.5264, 0.5276, 0.5236, 0.385, 0.4157, 0.1262, 0.136, 0.1175, 0.1504, 0.01228, 0.1083, 0.03553, 0.06806, 0.3635, 0.453, 0.5291, 0.5203, 0.5296, 0.5166, 0.3524, 0.4945, 0.385, 0.4157, 0.5276, 0.5236, 0.5291, 0.5203, 0.3635, 0.453, 0.5356, 0.2398, 0.552, 0.236, 0.5962, 0.3401, 0.5516, 0.3519, 0.8161, 0.6785, 0.7752, 0.6672, 0.7812, 0.6526, 0.8181, 0.6628, 0.2146, 0.2285, 0.2266, 0.2169, 0.3171, 0.2842, 0.2846, 0.3171, 0.1694, 0.1121, 0.1531, 0.1162, 0.1086, 0.01214, 0.1534, 0.0002266, 0.1668, 0.2403, 0.1836, 0.2407, 0.1998, 0.3525, 0.1535, 0.3526, 0.236, 0.153, 0.2281, 0.1382, 0.3171, 0.06863, 0.3401, 0.1088, 0.1246, 0.2147, 0.1363, 0.2269, 0.06838, 0.3175, 0.03551, 0.2847, 0.1128, 0.1666, 0.1125, 0.1835, 0.0002266, 0.1996, 0.0002353, 0.1531, 0.2352, 0.2024, 0.2397, 0.1862, 0.3519, 0.1995, 0.3401, 0.2441, 0.1384, 0.1243, 0.1262, 0.136, 0.03553, 0.06806, 0.0684, 0.03527, 0.1999, 0.2367, 0.2146, 0.2285, 0.2846, 0.3171, 0.2445, 0.3404, 0.1862, 0.1125, 0.1694, 0.1121, 0.1534, 0.0002266, 0.1998, 0.0003513, 0.2166, 0.126, 0.2023, 0.1172, 0.2445, 0.01249, 0.2845, 0.03579, 0.1507, 0.2356, 0.1668, 0.2403, 0.1535, 0.3526, 0.1086, 0.3407, 0.2398, 0.1694, 0.236, 0.153, 0.3401, 0.1088, 0.3519, 0.1534, 0.1165, 0.1999, 0.1246, 0.2147, 0.03551, 0.2847, 0.01226, 0.2445, 0.1175, 0.1504, 0.1128, 0.1666, 0.0002353, 0.1531, 0.01228, 0.1083, 0.2023, 0.1172, 0.1862, 0.1125, 0.1998, 0.0003513, 0.2445, 0.01249, 0.2266, 0.2169, 0.2352, 0.2024, 0.3401, 0.2441, 0.3171, 0.2842, 0.1531, 0.1162, 0.1384, 0.1243, 0.0684, 0.03527, 0.1086, 0.01214, 0.1836, 0.2407, 0.1999, 0.2367, 0.2445, 0.3404, 0.1998, 0.3525, 0.2281, 0.1382, 0.2166, 0.126, 0.2845, 0.03579, 0.3171, 0.06863, 0.1363, 0.2269, 0.1507, 0.2356, 0.1086, 0.3407, 0.06838, 0.3175, 0.1125, 0.1835, 0.1165, 0.1999, 0.01226, 0.2445, 0.0002266, 0.1996, 0.2397, 0.1862, 0.2398, 0.1694, 0.3519, 0.1534, 0.3519, 0.1995, 0.1157, 0.9644, 0.08209, 0.945, 0.05466, 0.9176, 0.03527, 0.884, 0.02523, 0.8466, 0.02523, 0.8078, 0.03527, 0.7703, 0.05466, 0.7367, 0.08209, 0.7093, 0.1157, 0.6899, 0.1531, 0.6799, 0.1919, 0.6799, 0.2294, 0.6899, 0.263, 0.7093, 0.2904, 0.7367, 0.3098, 0.7703, 0.3198, 0.8078, 0.3198, 0.8466, 0.3098, 0.884, 0.2904, 0.9176, 0.263, 0.945, 0.2294, 0.9644, 0.1919, 0.9745, 0.1531, 0.9745, 0.8163, 0.3528, 0.8587, 0.3524, 0.8569, 0.3681, 0.8187, 0.3684, 0.7388, 0.6456, 0.7096, 0.6151, 0.7222, 0.6057, 0.7485, 0.6331, 0.8999, 0.3632, 0.937, 0.3845, 0.9274, 0.3972, 0.894, 0.3779, 0.6896, 0.578, 0.6802, 0.5369, 0.6958, 0.5353, 0.7042, 0.5723, 0.9672, 0.4148, 0.9887, 0.452, 0.9739, 0.4583, 0.9547, 0.4247, 0.9998, 0.4936, 0.9998, 0.5367, 0.9838, 0.5348, 0.9839, 0.4959, 0.682, 0.4949, 0.6911, 0.4543, 0.7058, 0.4595, 0.6976, 0.4969, 0.937, 0.6461, 0.8999, 0.6676, 0.8936, 0.653, 0.927, 0.6336, 0.9887, 0.5783, 0.9672, 0.6157, 0.9544, 0.6061, 0.9738, 0.5724, 0.7106, 0.417, 0.7395, 0.3863, 0.7495, 0.3984, 0.7235, 0.426, 0.8587, 0.6787, 0.8161, 0.6785, 0.8181, 0.6628, 0.8564, 0.6629, 0.7756, 0.3644, 0.8163, 0.3528, 0.8187, 0.3684, 0.782, 0.3787, 0.7752, 0.6672, 0.7388, 0.6456, 0.7485, 0.6331, 0.7812, 0.6526, 0.8587, 0.3524, 0.8999, 0.3632, 0.894, 0.3779, 0.8569, 0.3681, 0.7096, 0.6151, 0.6896, 0.578, 0.7042, 0.5723, 0.7222, 0.6057, 0.937, 0.3845, 0.9672, 0.4148, 0.9547, 0.4247, 0.9274, 0.3972, 0.9887, 0.452, 0.9998, 0.4936, 0.9839, 0.4959, 0.9739, 0.4583, 0.6802, 0.5369, 0.682, 0.4949, 0.6976, 0.4969, 0.6958, 0.5353, 0.9998, 0.5367, 0.9887, 0.5783, 0.9738, 0.5724, 0.9838, 0.5348, 0.6911, 0.4543, 0.7106, 0.417, 0.7235, 0.426, 0.7058, 0.4595, 0.8999, 0.6676, 0.8587, 0.6787, 0.8564, 0.6629, 0.8936, 0.653, 0.9672, 0.6157, 0.937, 0.6461, 0.927, 0.6336, 0.9544, 0.6061, 0.7395, 0.3863, 0.7756, 0.3644, 0.782, 0.3787, 0.7495, 0.3984, 0.09586, 0.3649, 0.1364, 0.3535, 0.1388, 0.369, 0.1023, 0.3792, 0.5668, 0.2281, 0.579, 0.2166, 0.6692, 0.2845, 0.6363, 0.3171, 0.5051, 0.1165, 0.4903, 0.1246, 0.4203, 0.03551, 0.4605, 0.01226, 0.5925, 0.1862, 0.5928, 0.1694, 0.7047, 0.1534, 0.7046, 0.1998, 0.4694, 0.1507, 0.4647, 0.1668, 0.3524, 0.1535, 0.3643, 0.1086, 0.4683, 0.1999, 0.4764, 0.2146, 0.3879, 0.2846, 0.3646, 0.2445, 0.552, 0.236, 0.5668, 0.2281, 0.6363, 0.3171, 0.5962, 0.3401, 0.5807, 0.1384, 0.569, 0.1262, 0.6369, 0.03553, 0.6697, 0.0684, 0.5025, 0.2352, 0.5187, 0.2397, 0.5055, 0.3519, 0.4609, 0.3401, 0.5384, 0.1128, 0.5215, 0.1125, 0.5054, 0.0002266, 0.5518, 0.0002354, 0.579, 0.2166, 0.5878, 0.2023, 0.6925, 0.2445, 0.6692, 0.2845, 0.4903, 0.1246, 0.4781, 0.1363, 0.3874, 0.06838, 0.4203, 0.03551, 0.4647, 0.1668, 0.4643, 0.1836, 0.3525, 0.1998, 0.3524, 0.1535, 0.5928, 0.1694, 0.5888, 0.1531, 0.6928, 0.1086, 0.7047, 0.1534, 0.4764, 0.2146, 0.4881, 0.2266, 0.4208, 0.3171, 0.3879, 0.2846, 0.569, 0.1262, 0.5546, 0.1175, 0.5967, 0.01228, 0.6369, 0.03553, 0.5187, 0.2397, 0.5356, 0.2398, 0.5516, 0.3519, 0.5055, 0.3519, 0.5215, 0.1125, 0.5051, 0.1165, 0.4605, 0.01226, 0.5054, 0.0002266, 0.5878, 0.2023, 0.5925, 0.1862, 0.7046, 0.1998, 0.6925, 0.2445, 0.4781, 0.1363, 0.4694, 0.1507, 0.3643, 0.1086, 0.3874, 0.06838, 0.4643, 0.1836, 0.4683, 0.1999, 0.3646, 0.2445, 0.3525, 0.1998, 0.5888, 0.1531, 0.5807, 0.1384, 0.6697, 0.0684, 0.6928, 0.1086, 0.4881, 0.2266, 0.5025, 0.2352, 0.4609, 0.3401, 0.4208, 0.3171, 0.5546, 0.1175, 0.5384, 0.1128, 0.5518, 0.0002354, 0.5967, 0.01228, 0.5901, 0.7093, 0.6175, 0.7367, 0.6369, 0.7703, 0.647, 0.8078, 0.647, 0.8466, 0.6369, 0.884, 0.6175, 0.9176, 0.5901, 0.945, 0.5565, 0.9644, 0.5191, 0.9745, 0.4803, 0.9745, 0.4428, 0.9644, 0.4092, 0.945, 0.3818, 0.9176, 0.3624, 0.884, 0.3524, 0.8466, 0.3524, 0.8078, 0.3624, 0.7703, 0.3818, 0.7367, 0.4092, 0.7093, 0.4428, 0.6899, 0.4803, 0.6799, 0.5191, 0.6799, 0.5565, 0.6899, 0.1787, 0.3531, 0.2199, 0.3639, 0.214, 0.3786, 0.177, 0.3688, 0.1786, 0.6794, 0.1361, 0.6793, 0.138, 0.6635, 0.1764, 0.6637, 0.03114, 0.4173, 0.05992, 0.3867, 0.06992, 0.3987, 0.044, 0.4263, 0.257, 0.6469, 0.2199, 0.6684, 0.2136, 0.6537, 0.2471, 0.6343, 0.002021, 0.4955, 0.01156, 0.4546, 0.02631, 0.4598, 0.01772, 0.4975, 0.3087, 0.5791, 0.2873, 0.6164, 0.2744, 0.6069, 0.2938, 0.5732, 0.009582, 0.5786, 0.0002266, 0.5375, 0.01583, 0.5359, 0.02421, 0.5729, 0.3198, 0.4943, 0.3198, 0.5375, 0.3039, 0.5355, 0.3039, 0.4966, 0.2873, 0.4155, 0.3087, 0.4527, 0.294, 0.459, 0.2747, 0.4254, 0.05883, 0.6463, 0.0296, 0.6158, 0.04219, 0.6064, 0.06847, 0.6338, 0.2199, 0.3639, 0.257, 0.3852, 0.2474, 0.3979, 0.214, 0.3786, 0.1361, 0.6793, 0.09517, 0.6679, 0.1012, 0.6534, 0.138, 0.6635, 0.05992, 0.3867, 0.09586, 0.3649, 0.1023, 0.3792, 0.06992, 0.3987, 0.1364, 0.3535, 0.1787, 0.3531, 0.177, 0.3688, 0.1388, 0.369, 0.2199, 0.6684, 0.1786, 0.6794, 0.1764, 0.6637, 0.2136, 0.6537, 0.01156, 0.4546, 0.03114, 0.4173, 0.044, 0.4263, 0.02631, 0.4598, 0.2873, 0.6164, 0.257, 0.6469, 0.2471, 0.6343, 0.2744, 0.6069, 0.0002266, 0.5375, 0.002021, 0.4955, 0.01772, 0.4975, 0.01583, 0.5359, 0.3198, 0.5375, 0.3087, 0.5791, 0.2938, 0.5732, 0.3039, 0.5355, 0.0296, 0.6158, 0.009582, 0.5786, 0.02421, 0.5729, 0.04219, 0.6064, 0.3087, 0.4527, 0.3198, 0.4943, 0.3039, 0.4966, 0.294, 0.459, 0.257, 0.3852, 0.2873, 0.4155, 0.2747, 0.4254, 0.2474, 0.3979, 0.09517, 0.6679, 0.05883, 0.6463, 0.06847, 0.6338, 0.1012, 0.6534])
me_cylinder_001.materials.append(mat_material)
me_cylinder_001.use_remesh_preserve_volume = False
me_cylinder_001.use_remesh_preserve_attributes = False
me_cylinder_001.use_mirror_vertex_groups = False
me_cylinder_001.update()
me_cylinder_002 = bpy.data.meshes.new('Cylinder.002')
me_cylinder_002.from_pydata([(0.0, 0.625, -0.75), (0.0, 0.625, 0.75), (0.1618, 0.6037, -0.75), (0.1618, 0.6037, 0.75), (0.3125, 0.5413, -0.75), (0.3125, 0.5413, 0.75), (0.4419, 0.4419, -0.75), (0.4419, 0.4419, 0.75), (0.5413, 0.3125, -0.75), (0.5413, 0.3125, 0.75), (0.6037, 0.1618, -0.75), (0.6037, 0.1618, 0.75), (0.625, 4.719e-08, -0.75), (0.625, 4.719e-08, 0.75), (0.6037, -0.1618, -0.75), (0.6037, -0.1618, 0.75), (0.5413, -0.3125, -0.75), (0.5413, -0.3125, 0.75), (0.4419, -0.4419, -0.75), (0.4419, -0.4419, 0.75), (0.3125, -0.5413, -0.75), (0.3125, -0.5413, 0.75), (0.1618, -0.6037, -0.75), (0.1618, -0.6037, 0.75), (2.434e-07, -0.625, -0.75), (2.434e-07, -0.625, 0.75), (-0.1618, -0.6037, -0.75), (-0.1618, -0.6037, 0.75), (-0.3125, -0.5413, -0.75), (-0.3125, -0.5413, 0.75), (-0.4419, -0.4419, -0.75), (-0.4419, -0.4419, 0.75), (-0.5413, -0.3125, -0.75), (-0.5413, -0.3125, 0.75), (-0.6037, -0.1618, -0.75), (-0.6037, -0.1618, 0.75), (-0.625, -2.906e-07, -0.75), (-0.625, -2.906e-07, 0.75), (-0.6037, 0.1618, -0.75), (-0.6037, 0.1618, 0.75), (-0.5413, 0.3125, -0.75), (-0.5413, 0.3125, 0.75), (-0.4419, 0.4419, -0.75), (-0.4419, 0.4419, 0.75), (-0.3125, 0.5413, -0.75), (-0.3125, 0.5413, 0.75), (-0.1618, 0.6037, -0.75), (-0.1618, 0.6037, 0.75), (-2.049e-08, 1.25, 1.5), (0.3235, 1.207, 1.5), (0.625, 1.083, 1.5), (0.8839, 0.8839, 1.5), (1.083, 0.625, 1.5), (1.207, 0.3235, 1.5), (1.25, 1.912e-07, 1.5), (1.207, -0.3235, 1.5), (1.083, -0.625, 1.5), (0.8839, -0.8839, 1.5), (0.625, -1.083, 1.5), (0.3235, -1.207, 1.5), (4.663e-07, -1.25, 1.5), (-0.3235, -1.207, 1.5), (-0.625, -1.083, 1.5), (-0.8839, -0.8839, 1.5), (-1.083, -0.625, 1.5), (-1.207, -0.3235, 1.5), (-1.25, -4.843e-07, 1.5), (-1.207, 0.3235, 1.5), (-1.083, 0.625, 1.5), (-0.8839, 0.8839, 1.5), (-0.625, 1.083, 1.5), (-0.3235, 1.207, 1.5), (-2.651e-08, 1.25, 1.625), (0.3235, 1.207, 1.625), (0.625, 1.083, 1.625), (0.8839, 0.8839, 1.625), (1.083, 0.625, 1.625), (1.207, 0.3235, 1.625), (1.25, 1.912e-07, 1.625), (1.207, -0.3235, 1.625), (1.083, -0.625, 1.625), (0.8839, -0.8839, 1.625), (0.625, -1.083, 1.625), (0.3235, -1.207, 1.625), (4.603e-07, -1.25, 1.625), (-0.3235, -1.207, 1.625), (-0.625, -1.083, 1.625), (-0.8839, -0.8839, 1.625), (-1.083, -0.625, 1.625), (-1.207, -0.3235, 1.625), (-1.25, -4.843e-07, 1.625), (-1.207, 0.3235, 1.625), (-1.083, 0.625, 1.625), (-0.8839, 0.8839, 1.625), (-0.625, 1.083, 1.625), (-0.3235, 1.207, 1.625), (-6.715e-08, 1.25, -1.5), (0.3235, 1.207, -1.5), (0.625, 1.083, -1.5), (0.8839, 0.8839, -1.5), (1.083, 0.625, -1.5), (1.207, 0.3235, -1.5), (1.25, 1.912e-07, -1.5), (1.207, -0.3235, -1.5), (1.083, -0.625, -1.5), (0.8839, -0.8839, -1.5), (0.625, -1.083, -1.5), (0.3235, -1.207, -1.5), (4.196e-07, -1.25, -1.5), (-0.3235, -1.207, -1.5), (-0.625, -1.083, -1.5), (-0.8839, -0.8839, -1.5), (-1.083, -0.625, -1.5), (-1.207, -0.3235, -1.5), (-1.25, -4.843e-07, -1.5), (-1.207, 0.3235, -1.5), (-1.083, 0.625, -1.5), (-0.8839, 0.8839, -1.5), (-0.625, 1.083, -1.5), (-0.3235, 1.207, -1.5), (-5.684e-08, 1.25, -1.625), (0.3235, 1.207, -1.625), (0.625, 1.083, -1.625), (0.8839, 0.8839, -1.625), (1.083, 0.625, -1.625), (1.207, 0.3235, -1.625), (1.25, 1.912e-07, -1.625), (1.207, -0.3235, -1.625), (1.083, -0.625, -1.625), (0.8839, -0.8839, -1.625), (0.625, -1.083, -1.625), (0.3235, -1.207, -1.625), (4.299e-07, -1.25, -1.625), (-0.3235, -1.207, -1.625), (-0.625, -1.083, -1.625), (-0.8839, -0.8839, -1.625), (-1.083, -0.625, -1.625), (-1.207, -0.3235, -1.625), (-1.25, -4.843e-07, -1.625), (-1.207, 0.3235, -1.625), (-1.083, 0.625, -1.625), (-0.8839, 0.8839, -1.625), (-0.625, 1.083, -1.625), (-0.3235, 1.207, -1.625)], [], [(0, 1, 3, 2), (2, 3, 5, 4), (4, 5, 7, 6), (6, 7, 9, 8), (8, 9, 11, 10), (10, 11, 13, 12), (12, 13, 15, 14), (14, 15, 17, 16), (16, 17, 19, 18), (18, 19, 21, 20), (20, 21, 23, 22), (22, 23, 25, 24), (24, 25, 27, 26), (26, 27, 29, 28), (28, 29, 31, 30), (30, 31, 33, 32), (32, 33, 35, 34), (34, 35, 37, 36), (36, 37, 39, 38), (38, 39, 41, 40), (40, 41, 43, 42), (42, 43, 45, 44), (41, 39, 67, 68), (46, 47, 1, 0), (44, 45, 47, 46), (46, 0, 96, 119), (69, 68, 92, 93), (19, 17, 56, 57), (47, 45, 70, 71), (25, 23, 59, 60), (9, 7, 51, 52), (31, 29, 62, 63), (37, 35, 65, 66), (15, 13, 54, 55), (43, 41, 68, 69), (21, 19, 57, 58), (1, 47, 71, 48), (5, 3, 49, 50), (27, 25, 60, 61), (11, 9, 52, 53), (33, 31, 63, 64), (39, 37, 66, 67), (3, 1, 48, 49), (17, 15, 55, 56), (45, 43, 69, 70), (23, 21, 58, 59), (7, 5, 50, 51), (29, 27, 61, 62), (35, 33, 64, 65), (13, 11, 53, 54), (73, 72, 95, 94, 93, 92, 91, 90, 89, 88, 87, 86, 85, 84, 83, 82, 81, 80, 79, 78, 77, 76, 75, 74), (58, 57, 81, 82), (67, 66, 90, 91), (56, 55, 79, 80), (65, 64, 88, 89), (54, 53, 77, 78), (52, 51, 75, 76), (63, 62, 86, 87), (48, 71, 95, 72), (50, 49, 73, 74), (61, 60, 84, 85), (70, 69, 93, 94), (59, 58, 82, 83), (68, 67, 91, 92), (57, 56, 80, 81), (66, 65, 89, 90), (55, 54, 78, 79), (53, 52, 76, 77), (64, 63, 87, 88), (51, 50, 74, 75), (62, 61, 85, 86), (71, 70, 94, 95), (49, 48, 72, 73), (60, 59, 83, 84), (119, 96, 120, 143), (2, 4, 98, 97), (24, 26, 109, 108), (8, 10, 101, 100), (30, 32, 112, 111), (36, 38, 115, 114), (0, 2, 97, 96), (14, 16, 104, 103), (42, 44, 118, 117), (20, 22, 107, 106), (4, 6, 99, 98), (26, 28, 110, 109), (32, 34, 113, 112), (10, 12, 102, 101), (38, 40, 116, 115), (16, 18, 105, 104), (44, 46, 119, 118), (22, 24, 108, 107), (6, 8, 100, 99), (28, 30, 111, 110), (34, 36, 114, 113), (12, 14, 103, 102), (40, 42, 117, 116), (18, 20, 106, 105), (120, 121, 122, 123, 124, 125, 126, 127, 128, 129, 130, 131, 132, 133, 134, 135, 136, 137, 138, 139, 140, 141, 142, 143), (97, 98, 122, 121), (108, 109, 133, 132), (117, 118, 142, 141), (106, 107, 131, 130), (115, 116, 140, 139), (104, 105, 129, 128), (113, 114, 138, 137), (102, 103, 127, 126), (100, 101, 125, 124), (111, 112, 136, 135), (98, 99, 123, 122), (109, 110, 134, 133), (118, 119, 143, 142), (96, 97, 121, 120), (107, 108, 132, 131), (116, 117, 141, 140), (105, 106, 130, 129), (114, 115, 139, 138), (103, 104, 128, 127), (112, 113, 137, 136), (101, 102, 126, 125), (99, 100, 124, 123), (110, 111, 135, 134)])
me_cylinder_002.polygons.foreach_set('use_smooth', [True] * 122)
_uv = me_cylinder_002.uv_layers.new(name='UVMap')
_uv.uv.foreach_set('vector', [0.3524, 0.4945, 0.5296, 0.5166, 0.5295, 0.513, 0.3524, 0.5373, 0.3524, 0.5373, 0.5295, 0.513, 0.5284, 0.5095, 0.3635, 0.5788, 0.3635, 0.5788, 0.5284, 0.5095, 0.5264, 0.5065, 0.385, 0.6161, 0.385, 0.6161, 0.5264, 0.5065, 0.5237, 0.5041, 0.4154, 0.6466, 0.4154, 0.6466, 0.5237, 0.5041, 0.5205, 0.5025, 0.4527, 0.6681, 0.4527, 0.6681, 0.5205, 0.5025, 0.517, 0.5019, 0.4943, 0.6794, 0.4943, 0.6794, 0.517, 0.5019, 0.5133, 0.5021, 0.5375, 0.6794, 0.5375, 0.6794, 0.5133, 0.5021, 0.5099, 0.5033, 0.5791, 0.6683, 0.5791, 0.6683, 0.5099, 0.5033, 0.5069, 0.5054, 0.6165, 0.6468, 0.6165, 0.6468, 0.5069, 0.5054, 0.5045, 0.5082, 0.647, 0.6164, 0.647, 0.6164, 0.5045, 0.5082, 0.5029, 0.5115, 0.6686, 0.5791, 0.6686, 0.5791, 0.5029, 0.5115, 0.5022, 0.5151, 0.6797, 0.5374, 0.6797, 0.5374, 0.5022, 0.5151, 0.5025, 0.5188, 0.6797, 0.4943, 0.6797, 0.4943, 0.5025, 0.5188, 0.5037, 0.5222, 0.6686, 0.4527, 0.6686, 0.4527, 0.5037, 0.5222, 0.5058, 0.5253, 0.647, 0.4154, 0.647, 0.4154, 0.5058, 0.5253, 0.5085, 0.5277, 0.6165, 0.385, 0.6165, 0.385, 0.5085, 0.5277, 0.5118, 0.5292, 0.5791, 0.3635, 0.5791, 0.3635, 0.5118, 0.5292, 0.5154, 0.5299, 0.5375, 0.3524, 0.5375, 0.3524, 0.5154, 0.5299, 0.519, 0.5296, 0.4943, 0.3524, 0.4943, 0.3524, 0.519, 0.5296, 0.5224, 0.5284, 0.4527, 0.3636, 0.4527, 0.3636, 0.5224, 0.5284, 0.5253, 0.5264, 0.4154, 0.3852, 0.4154, 0.3852, 0.5253, 0.5264, 0.5276, 0.5236, 0.385, 0.4157, 0.1262, 0.136, 0.1175, 0.1504, 0.01228, 0.1083, 0.03553, 0.06806, 0.3635, 0.453, 0.5291, 0.5203, 0.5296, 0.5166, 0.3524, 0.4945, 0.385, 0.4157, 0.5276, 0.5236, 0.5291, 0.5203, 0.3635, 0.453, 0.5356, 0.2398, 0.552, 0.236, 0.5962, 0.3401, 0.5516, 0.3519, 0.8161, 0.6785, 0.7752, 0.6672, 0.7812, 0.6526, 0.8181, 0.6628, 0.2146, 0.2285, 0.2266, 0.2169, 0.3171, 0.2842, 0.2846, 0.3171, 0.1694, 0.1121, 0.1531, 0.1162, 0.1086, 0.01214, 0.1534, 0.0002266, 0.1668, 0.2403, 0.1836, 0.2407, 0.1998, 0.3525, 0.1535, 0.3526, 0.236, 0.153, 0.2281, 0.1382, 0.3171, 0.06863, 0.3401, 0.1088, 0.1246, 0.2147, 0.1363, 0.2269, 0.06838, 0.3175, 0.03551, 0.2847, 0.1128, 0.1666, 0.1125, 0.1835, 0.0002266, 0.1996, 0.0002353, 0.1531, 0.2352, 0.2024, 0.2397, 0.1862, 0.3519, 0.1995, 0.3401, 0.2441, 0.1384, 0.1243, 0.1262, 0.136, 0.03553, 0.06806, 0.0684, 0.03527, 0.1999, 0.2367, 0.2146, 0.2285, 0.2846, 0.3171, 0.2445, 0.3404, 0.1862, 0.1125, 0.1694, 0.1121, 0.1534, 0.0002266, 0.1998, 0.0003513, 0.2166, 0.126, 0.2023, 0.1172, 0.2445, 0.01249, 0.2845, 0.03579, 0.1507, 0.2356, 0.1668, 0.2403, 0.1535, 0.3526, 0.1086, 0.3407, 0.2398, 0.1694, 0.236, 0.153, 0.3401, 0.1088, 0.3519, 0.1534, 0.1165, 0.1999, 0.1246, 0.2147, 0.03551, 0.2847, 0.01226, 0.2445, 0.1175, 0.1504, 0.1128, 0.1666, 0.0002353, 0.1531, 0.01228, 0.1083, 0.2023, 0.1172, 0.1862, 0.1125, 0.1998, 0.0003513, 0.2445, 0.01249, 0.2266, 0.2169, 0.2352, 0.2024, 0.3401, 0.2441, 0.3171, 0.2842, 0.1531, 0.1162, 0.1384, 0.1243, 0.0684, 0.03527, 0.1086, 0.01214, 0.1836, 0.2407, 0.1999, 0.2367, 0.2445, 0.3404, 0.1998, 0.3525, 0.2281, 0.1382, 0.2166, 0.126, 0.2845, 0.03579, 0.3171, 0.06863, 0.1363, 0.2269, 0.1507, 0.2356, 0.1086, 0.3407, 0.06838, 0.3175, 0.1125, 0.1835, 0.1165, 0.1999, 0.01226, 0.2445, 0.0002266, 0.1996, 0.2397, 0.1862, 0.2398, 0.1694, 0.3519, 0.1534, 0.3519, 0.1995, 0.1157, 0.9644, 0.08209, 0.945, 0.05466, 0.9176, 0.03527, 0.884, 0.02523, 0.8466, 0.02523, 0.8078, 0.03527, 0.7703, 0.05466, 0.7367, 0.08209, 0.7093, 0.1157, 0.6899, 0.1531, 0.6799, 0.1919, 0.6799, 0.2294, 0.6899, 0.263, 0.7093, 0.2904, 0.7367, 0.3098, 0.7703, 0.3198, 0.8078, 0.3198, 0.8466, 0.3098, 0.884, 0.2904, 0.9176, 0.263, 0.945, 0.2294, 0.9644, 0.1919, 0.9745, 0.1531, 0.9745, 0.8163, 0.3528, 0.8587, 0.3524, 0.8569, 0.3681, 0.8187, 0.3684, 0.7388, 0.6456, 0.7096, 0.6151, 0.7222, 0.6057, 0.7485, 0.6331, 0.8999, 0.3632, 0.937, 0.3845, 0.9274, 0.3972, 0.894, 0.3779, 0.6896, 0.578, 0.6802, 0.5369, 0.6958, 0.5353, 0.7042, 0.5723, 0.9672, 0.4148, 0.9887, 0.452, 0.9739, 0.4583, 0.9547, 0.4247, 0.9998, 0.4936, 0.9998, 0.5367, 0.9838, 0.5348, 0.9839, 0.4959, 0.682, 0.4949, 0.6911, 0.4543, 0.7058, 0.4595, 0.6976, 0.4969, 0.937, 0.6461, 0.8999, 0.6676, 0.8936, 0.653, 0.927, 0.6336, 0.9887, 0.5783, 0.9672, 0.6157, 0.9544, 0.6061, 0.9738, 0.5724, 0.7106, 0.417, 0.7395, 0.3863, 0.7495, 0.3984, 0.7235, 0.426, 0.8587, 0.6787, 0.8161, 0.6785, 0.8181, 0.6628, 0.8564, 0.6629, 0.7756, 0.3644, 0.8163, 0.3528, 0.8187, 0.3684, 0.782, 0.3787, 0.7752, 0.6672, 0.7388, 0.6456, 0.7485, 0.6331, 0.7812, 0.6526, 0.8587, 0.3524, 0.8999, 0.3632, 0.894, 0.3779, 0.8569, 0.3681, 0.7096, 0.6151, 0.6896, 0.578, 0.7042, 0.5723, 0.7222, 0.6057, 0.937, 0.3845, 0.9672, 0.4148, 0.9547, 0.4247, 0.9274, 0.3972, 0.9887, 0.452, 0.9998, 0.4936, 0.9839, 0.4959, 0.9739, 0.4583, 0.6802, 0.5369, 0.682, 0.4949, 0.6976, 0.4969, 0.6958, 0.5353, 0.9998, 0.5367, 0.9887, 0.5783, 0.9738, 0.5724, 0.9838, 0.5348, 0.6911, 0.4543, 0.7106, 0.417, 0.7235, 0.426, 0.7058, 0.4595, 0.8999, 0.6676, 0.8587, 0.6787, 0.8564, 0.6629, 0.8936, 0.653, 0.9672, 0.6157, 0.937, 0.6461, 0.927, 0.6336, 0.9544, 0.6061, 0.7395, 0.3863, 0.7756, 0.3644, 0.782, 0.3787, 0.7495, 0.3984, 0.09586, 0.3649, 0.1364, 0.3535, 0.1388, 0.369, 0.1023, 0.3792, 0.5668, 0.2281, 0.579, 0.2166, 0.6692, 0.2845, 0.6363, 0.3171, 0.5051, 0.1165, 0.4903, 0.1246, 0.4203, 0.03551, 0.4605, 0.01226, 0.5925, 0.1862, 0.5928, 0.1694, 0.7047, 0.1534, 0.7046, 0.1998, 0.4694, 0.1507, 0.4647, 0.1668, 0.3524, 0.1535, 0.3643, 0.1086, 0.4683, 0.1999, 0.4764, 0.2146, 0.3879, 0.2846, 0.3646, 0.2445, 0.552, 0.236, 0.5668, 0.2281, 0.6363, 0.3171, 0.5962, 0.3401, 0.5807, 0.1384, 0.569, 0.1262, 0.6369, 0.03553, 0.6697, 0.0684, 0.5025, 0.2352, 0.5187, 0.2397, 0.5055, 0.3519, 0.4609, 0.3401, 0.5384, 0.1128, 0.5215, 0.1125, 0.5054, 0.0002266, 0.5518, 0.0002354, 0.579, 0.2166, 0.5878, 0.2023, 0.6925, 0.2445, 0.6692, 0.2845, 0.4903, 0.1246, 0.4781, 0.1363, 0.3874, 0.06838, 0.4203, 0.03551, 0.4647, 0.1668, 0.4643, 0.1836, 0.3525, 0.1998, 0.3524, 0.1535, 0.5928, 0.1694, 0.5888, 0.1531, 0.6928, 0.1086, 0.7047, 0.1534, 0.4764, 0.2146, 0.4881, 0.2266, 0.4208, 0.3171, 0.3879, 0.2846, 0.569, 0.1262, 0.5546, 0.1175, 0.5967, 0.01228, 0.6369, 0.03553, 0.5187, 0.2397, 0.5356, 0.2398, 0.5516, 0.3519, 0.5055, 0.3519, 0.5215, 0.1125, 0.5051, 0.1165, 0.4605, 0.01226, 0.5054, 0.0002266, 0.5878, 0.2023, 0.5925, 0.1862, 0.7046, 0.1998, 0.6925, 0.2445, 0.4781, 0.1363, 0.4694, 0.1507, 0.3643, 0.1086, 0.3874, 0.06838, 0.4643, 0.1836, 0.4683, 0.1999, 0.3646, 0.2445, 0.3525, 0.1998, 0.5888, 0.1531, 0.5807, 0.1384, 0.6697, 0.0684, 0.6928, 0.1086, 0.4881, 0.2266, 0.5025, 0.2352, 0.4609, 0.3401, 0.4208, 0.3171, 0.5546, 0.1175, 0.5384, 0.1128, 0.5518, 0.0002354, 0.5967, 0.01228, 0.5901, 0.7093, 0.6175, 0.7367, 0.6369, 0.7703, 0.647, 0.8078, 0.647, 0.8466, 0.6369, 0.884, 0.6175, 0.9176, 0.5901, 0.945, 0.5565, 0.9644, 0.5191, 0.9745, 0.4803, 0.9745, 0.4428, 0.9644, 0.4092, 0.945, 0.3818, 0.9176, 0.3624, 0.884, 0.3524, 0.8466, 0.3524, 0.8078, 0.3624, 0.7703, 0.3818, 0.7367, 0.4092, 0.7093, 0.4428, 0.6899, 0.4803, 0.6799, 0.5191, 0.6799, 0.5565, 0.6899, 0.1787, 0.3531, 0.2199, 0.3639, 0.214, 0.3786, 0.177, 0.3688, 0.1786, 0.6794, 0.1361, 0.6793, 0.138, 0.6635, 0.1764, 0.6637, 0.03114, 0.4173, 0.05992, 0.3867, 0.06992, 0.3987, 0.044, 0.4263, 0.257, 0.6469, 0.2199, 0.6684, 0.2136, 0.6537, 0.2471, 0.6343, 0.002021, 0.4955, 0.01156, 0.4546, 0.02631, 0.4598, 0.01772, 0.4975, 0.3087, 0.5791, 0.2873, 0.6164, 0.2744, 0.6069, 0.2938, 0.5732, 0.009582, 0.5786, 0.0002266, 0.5375, 0.01583, 0.5359, 0.02421, 0.5729, 0.3198, 0.4943, 0.3198, 0.5375, 0.3039, 0.5355, 0.3039, 0.4966, 0.2873, 0.4155, 0.3087, 0.4527, 0.294, 0.459, 0.2747, 0.4254, 0.05883, 0.6463, 0.0296, 0.6158, 0.04219, 0.6064, 0.06847, 0.6338, 0.2199, 0.3639, 0.257, 0.3852, 0.2474, 0.3979, 0.214, 0.3786, 0.1361, 0.6793, 0.09517, 0.6679, 0.1012, 0.6534, 0.138, 0.6635, 0.05992, 0.3867, 0.09586, 0.3649, 0.1023, 0.3792, 0.06992, 0.3987, 0.1364, 0.3535, 0.1787, 0.3531, 0.177, 0.3688, 0.1388, 0.369, 0.2199, 0.6684, 0.1786, 0.6794, 0.1764, 0.6637, 0.2136, 0.6537, 0.01156, 0.4546, 0.03114, 0.4173, 0.044, 0.4263, 0.02631, 0.4598, 0.2873, 0.6164, 0.257, 0.6469, 0.2471, 0.6343, 0.2744, 0.6069, 0.0002266, 0.5375, 0.002021, 0.4955, 0.01772, 0.4975, 0.01583, 0.5359, 0.3198, 0.5375, 0.3087, 0.5791, 0.2938, 0.5732, 0.3039, 0.5355, 0.0296, 0.6158, 0.009582, 0.5786, 0.02421, 0.5729, 0.04219, 0.6064, 0.3087, 0.4527, 0.3198, 0.4943, 0.3039, 0.4966, 0.294, 0.459, 0.257, 0.3852, 0.2873, 0.4155, 0.2747, 0.4254, 0.2474, 0.3979, 0.09517, 0.6679, 0.05883, 0.6463, 0.06847, 0.6338, 0.1012, 0.6534])
me_cylinder_002.materials.append(mat_material)
me_cylinder_002.use_remesh_preserve_volume = False
me_cylinder_002.use_remesh_preserve_attributes = False
me_cylinder_002.use_mirror_vertex_groups = False
me_cylinder_002.update()

# ---- objects
ob_cylinder = bpy.data.objects.new('Cylinder', me_cylinder)
ob_cylinder_001 = bpy.data.objects.new('Cylinder.001', me_cylinder_001)
ob_cylinder_002 = bpy.data.objects.new('Cylinder.002', me_cylinder_002)

# ---- transforms, parenting, visibility, modifiers, constraints
ob_cylinder.location = (0.0, 0.0, 0.0)
ob_cylinder.lineart.crease_threshold = 0.0
_m = ob_cylinder.modifiers.new('EdgeSplit', 'EDGE_SPLIT')
ob_cylinder_001.location = (0.0, 0.0, 0.0)
ob_cylinder_001.rotation_euler = (1.571, 0.0, 0.0)
ob_cylinder_001.lineart.crease_threshold = 0.0
_m = ob_cylinder_001.modifiers.new('EdgeSplit', 'EDGE_SPLIT')
ob_cylinder_002.location = (0.0, 0.0, 0.0)
ob_cylinder_002.rotation_euler = (0.0, 1.571, 0.0)
ob_cylinder_002.lineart.crease_threshold = 0.0
_m = ob_cylinder_002.modifiers.new('EdgeSplit', 'EDGE_SPLIT')

# ---- collection membership
col_collection_1.objects.link(ob_cylinder)
col_collection_1.objects.link(ob_cylinder_001)
col_collection_1.objects.link(ob_cylinder_002)

# ---- scene / render settings (as saved in the file)
scene.frame_start = 1; scene.frame_end = 250; scene.frame_set(1)
scene.render.engine = 'BLENDER_EEVEE_NEXT'
scene.render.resolution_percentage = 50
scene.render.dither_intensity = 0.0
scene.cycles.use_denoising = False
scene.cycles.samples = 10
scene.cycles.sampling_pattern = 'TABULATED_SOBOL'
scene.cycles.light_sampling_threshold = 0.0
scene.cycles.use_adaptive_sampling = False
scene.cycles.use_light_tree = False
scene.cycles.blur_glossy = 0.0
scene.cycles.volume_bounces = 1
scene.cycles.pixel_filter_type = 'GAUSSIAN'
scene.cycles.sample_clamp_indirect = 0.0
scene.view_settings.view_transform = 'Standard'
bpy.context.view_layer.update()

# ---- added for rendering (the .blend has no active camera and no usable light): camera, sun
cam_auto = bpy.data.cameras.new('AutoCamera')
cam_auto.lens = 50.0
cam_auto.sensor_width = 36.0
cam_auto.clip_end = 1000.0
ob_auto_camera = bpy.data.objects.new('AutoCamera', cam_auto)
scene.collection.objects.link(ob_auto_camera)
ob_auto_camera.location = (5.20824, -6.24989, 4.16659)
ob_auto_camera.rotation_euler = (1.09748, -7.21219e-08, 0.694738)
scene.camera = ob_auto_camera
light_auto_sun = bpy.data.lights.new('AutoSun', 'SUN')
light_auto_sun.energy = 3.0
light_auto_sun.angle = 0.0523599
ob_auto_sun = bpy.data.objects.new('AutoSun', light_auto_sun)
scene.collection.objects.link(ob_auto_sun)
ob_auto_sun.rotation_euler = (0.872665, 0.174533, 0.523599)
bpy.context.view_layer.update()
